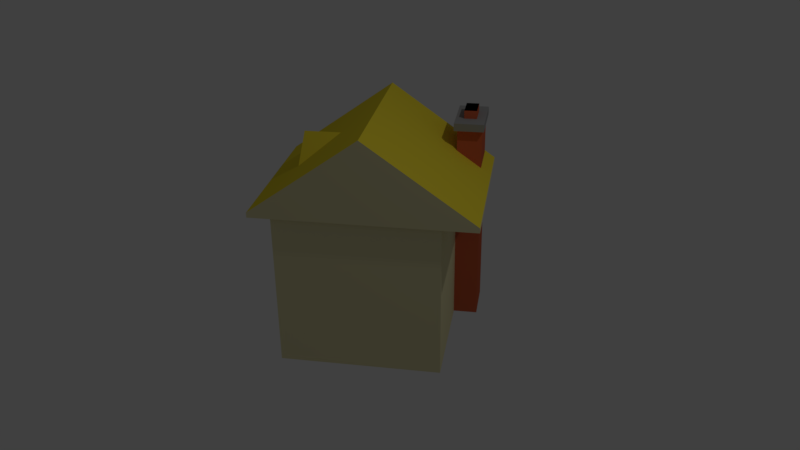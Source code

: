 # Source: farm.blend  (saved by Blender 2.77.0; exported with 4.5.12 LTS)
import bpy
from mathutils import Matrix  # noqa: F401  (used for matrix-valued properties, if any)

bpy.ops.wm.read_factory_settings(use_empty=True)
scene = bpy.context.scene
scene.name = 'Scene'

# ---- collections
col_collection_1 = bpy.data.collections.new('Collection 1'); scene.collection.children.link(col_collection_1)

# ---- materials (node trees are filled in below, after node groups)
mat_material_001 = bpy.data.materials.new('Material.001')
mat_material_001.alpha_threshold = 0.0
mat_material_001.use_transparent_shadow = False
mat_material_001.diffuse_color = (0.7991, 0.7454, 0.4397, 1.0)
mat_material_001.roughness = 0.5
mat_material_001.specular_intensity = 0.0
mat_material_002 = bpy.data.materials.new('Material.002')
mat_material_002.alpha_threshold = 0.0
mat_material_002.use_transparent_shadow = False
mat_material_002.diffuse_color = (0.8796, 0.7157, 0.04374, 1.0)
mat_material_002.roughness = 0.5
mat_material_002.specular_intensity = 0.0
mat_material_003 = bpy.data.materials.new('Material.003')
mat_material_003.alpha_threshold = 0.0
mat_material_003.use_transparent_shadow = False
mat_material_003.diffuse_color = (0.5972, 0.1248, 0.05613, 1.0)
mat_material_003.roughness = 0.5
mat_material_003.specular_intensity = 0.0
mat_material_004 = bpy.data.materials.new('Material.004')
mat_material_004.alpha_threshold = 0.0
mat_material_004.use_transparent_shadow = False
mat_material_004.diffuse_color = (0.3095, 0.3095, 0.3095, 1.0)
mat_material_004.roughness = 0.5
mat_material_005 = bpy.data.materials.new('Material.005')
mat_material_005.alpha_threshold = 0.0
mat_material_005.use_transparent_shadow = False
mat_material_005.diffuse_color = (0.0, 0.0, 0.0, 1.0)
mat_material_005.specular_color = (0.0, 0.0, 0.0)
mat_material_005.roughness = 0.5
mat_material_005.specular_intensity = 0.0
mat_material_006 = bpy.data.materials.new('Material.006')
mat_material_006.alpha_threshold = 0.0
mat_material_006.use_transparent_shadow = False
mat_material_006.diffuse_color = (0.5776, 0.3278, 0.1301, 1.0)
mat_material_006.roughness = 0.5

# ---- material node trees

# ---- world
world_world = bpy.data.worlds.new('World'); scene.world = world_world
world_world.color = (0.05088, 0.05088, 0.05088)
world_world.use_sun_shadow = False
world_world.sun_shadow_jitter_overblur = 0.0
world_world.cycles.sampling_method = 'MANUAL'

# ---- cameras
cam_camera = bpy.data.cameras.new('Camera')
cam_camera.clip_end = 100.0
cam_camera.lens = 35.0
cam_camera.sensor_width = 32.0
cam_camera.sensor_height = 18.0
cam_camera.ortho_scale = 7.314
cam_camera.dof.focus_distance = 0.0
cam_camera.dof.aperture_fstop = 128.0

# ---- lights
light_lamp = bpy.data.lights.new('Lamp', 'POINT')
light_lamp.transmission_factor = 0.0
light_lamp.cutoff_distance = 30.0
light_lamp.energy = 100.0
light_lamp.shadow_buffer_clip_start = 1.001
light_lamp.shadow_soft_size = 0.1
light_lamp.shadow_maximum_resolution = 0.006
light_lamp.use_absolute_resolution = True

# ---- meshes
me_cube = bpy.data.meshes.new('Cube')
me_cube.from_pydata([(1.0, 1.0, -1.0), (1.0, -1.0, -1.0), (-1.0, -1.0, -1.0), (-1.0, 1.0, -1.0), (1.0, 1.0, 1.0), (1.0, -1.0, 1.0), (-1.0, -1.0, 1.0), (-1.0, 1.0, 1.0), (1.434, 1.056, 0.9692), (1.434, -1.056, 0.9692), (-1.265, -1.056, 0.9692), (-1.265, 1.056, 0.9692), (1.434, 1.056, 1.032), (1.434, -1.056, 1.032), (-1.265, -1.056, 1.032), (-1.265, 1.056, 1.032), (0.08468, 1.056, 1.991), (0.08468, -1.056, 1.991), (-1.265, -0.352, 1.032), (-1.265, 0.352, 1.032), (0.08468, 0.352, 1.991), (0.08468, -0.352, 1.991), (-0.3651, 1.056, 1.671), (-0.8149, 1.056, 1.352), (-0.8149, -1.056, 1.352), (-0.3651, -1.056, 1.671), (-0.8149, 0.352, 1.352), (-0.8149, -0.352, 1.352), (-0.3651, 1.184e-07, 1.671), (-0.8178, 1.184e-07, 1.671), (-1.0, -0.4186, -1.0), (-1.0, 0.4186, -1.0), (-1.018, -0.4186, 0.3333), (-1.0, -1.0, 0.3333), (-1.018, 0.4186, 0.3333), (-1.0, 1.0, 0.3333), (-1.0, -0.3333, 1.0), (-1.0, 0.3333, 1.0), (-1.018, 0.4186, -1.0), (-1.018, -0.4186, -1.0), (-1.0, -0.4186, 0.3333), (-1.0, 0.4186, 0.3333), (1.0, 0.4432, -1.0), (1.307, 0.4432, -1.0), (1.0, 0.4432, 1.0), (1.307, 1.0, -1.0), (1.0, 1.0, 1.616), (1.0, 0.4432, 1.616), (1.307, 1.0, 1.616), (1.307, 0.4432, 1.616), (0.9631, 1.069, 1.622), (0.9631, 0.374, 1.622), (1.334, 1.069, 1.622), (1.334, 0.374, 1.622), (0.9631, 1.069, 1.718), (0.9631, 0.374, 1.718), (1.334, 1.069, 1.718), (1.334, 0.374, 1.718), (0.9631, 0.8375, 1.718), (1.334, 0.6057, 1.718), (1.087, 0.374, 1.718), (1.21, 1.069, 1.718), (1.069, 0.8698, 1.718), (1.227, 0.8698, 1.718), (1.069, 0.5734, 1.718), (1.227, 0.5734, 1.718), (1.069, 0.8698, 1.822), (1.227, 0.8698, 1.822), (1.069, 0.5734, 1.822), (1.227, 0.5734, 1.822)], [], [(0, 42, 1, 2, 30, 31, 3), (6, 5, 9, 10), (42, 0, 45, 43), (1, 5, 6, 33, 2), (41, 37, 7, 35), (10, 9, 13, 14), (5, 44, 4, 8, 9), (7, 37, 36, 6, 10, 11), (4, 7, 11, 8), (28, 25, 17, 21), (9, 8, 12, 13), (11, 10, 14, 18, 19, 15), (8, 11, 15, 12), (12, 15, 23, 22, 16), (14, 13, 17, 25, 24), (13, 12, 16, 20, 21, 17), (22, 28, 20, 16), (28, 21, 20), (15, 19, 26, 23), (23, 26, 28, 22), (19, 18, 27, 26), (28, 26, 29), (18, 14, 24, 27), (27, 24, 25, 28), (28, 29, 27), (27, 29, 26), (2, 33, 40, 30), (30, 40, 32, 39), (31, 30, 39, 38), (39, 32, 34, 38), (40, 41, 34, 32), (41, 31, 38, 34), (33, 6, 36, 40), (40, 36, 37, 41), (31, 41, 35, 3), (44, 42, 43, 49, 47), (42, 44, 5, 1), (47, 49, 53, 51), (4, 44, 47, 46), (45, 48, 49, 43), (52, 50, 54, 61, 56), (46, 47, 51, 50), (48, 46, 50, 52), (49, 48, 52, 53), (53, 52, 56, 59, 57), (51, 53, 57, 60, 55), (50, 51, 55, 58, 54), (45, 0, 4, 46, 48), (0, 3, 35, 7, 4), (55, 60, 64, 62, 58), (63, 65, 59, 56, 61), (64, 65, 69, 68), (64, 60, 57, 59, 65), (62, 63, 61, 54, 58), (66, 68, 69, 67), (63, 62, 66, 67), (65, 63, 67, 69), (62, 64, 68, 66)])
me_cube.polygons.foreach_set('material_index', [0, 0, 0, 0, 0, 0, 0, 0, 0, 1, 0, 0, 0, 0, 0, 1, 1, 1, 1, 1, 1, 1, 1, 1, 1, 0, 0, 0, 0, 5, 0, 0, 0, 0, 0, 2, 0, 0, 2, 2, 3, 0, 0, 0, 3, 3, 3, 2, 0, 3, 3, 2, 3, 3, 4, 2, 2, 2])
me_cube.materials.append(mat_material_001)
me_cube.materials.append(mat_material_002)
me_cube.materials.append(mat_material_003)
me_cube.materials.append(mat_material_004)
me_cube.materials.append(mat_material_005)
me_cube.materials.append(mat_material_006)
me_cube.use_remesh_preserve_volume = False
me_cube.use_remesh_preserve_attributes = False
me_cube.use_mirror_vertex_groups = False
me_cube.update()

# ---- objects
ob_farm = bpy.data.objects.new('Farm', me_cube)
ob_lamp = bpy.data.objects.new('Lamp', light_lamp)
ob_camera = bpy.data.objects.new('Camera', cam_camera)

# ---- transforms, parenting, visibility, modifiers, constraints
ob_farm.location = (0.0, 0.0, 1.0)
ob_farm.rotation_euler = (0.0, -0.0, 0.6435)
ob_farm.lock_rotations_4d = False
ob_farm.empty_display_type = 'ARROWS'
ob_farm.lineart.crease_threshold = 0.0
ob_lamp.location = (4.076, 1.005, 6.935)
ob_lamp.rotation_euler = (0.6503, 0.05522, 1.866)
ob_lamp.lock_rotations_4d = False
ob_lamp.empty_display_type = 'ARROWS'
ob_lamp.color = (0.0, 0.0, 0.0, 0.0)
ob_lamp.lineart.crease_threshold = 0.0
ob_camera.location = (7.481, -6.508, 6.375)
ob_camera.rotation_euler = (1.109, 0.01082, 0.8149)
ob_camera.lock_rotations_4d = False
ob_camera.empty_display_type = 'ARROWS'
ob_camera.color = (0.0, 0.0, 0.0, 0.0)
ob_camera.display_type = 'WIRE'
ob_camera.lineart.crease_threshold = 0.0

# ---- collection membership
col_collection_1.objects.link(ob_farm)
col_collection_1.objects.link(ob_lamp)
col_collection_1.objects.link(ob_camera)

# ---- scene / render settings (as saved in the file)
scene.camera = ob_camera
scene.frame_start = 1; scene.frame_end = 250; scene.frame_set(1)
scene.render.engine = 'BLENDER_EEVEE_NEXT'
scene.render.resolution_percentage = 50
scene.render.dither_intensity = 0.0
scene.cycles.use_denoising = False
scene.cycles.samples = 128
scene.cycles.sampling_pattern = 'TABULATED_SOBOL'
scene.cycles.light_sampling_threshold = 0.0
scene.cycles.use_adaptive_sampling = False
scene.cycles.use_light_tree = False
scene.cycles.blur_glossy = 0.0
scene.cycles.sample_clamp_indirect = 0.0
scene.view_settings.view_transform = 'Standard'
bpy.context.view_layer.update()
